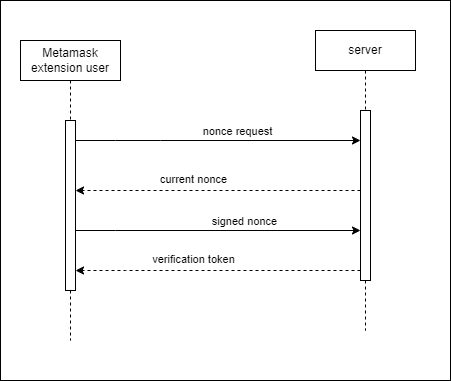

The diagram above was exported from draw.io. Its source (the exported page's mxGraphModel, read from the mxfile embedded in the PNG):
<mxGraphModel dx="1009" dy="542" grid="1" gridSize="10" guides="1" tooltips="1" connect="1" arrows="1" fold="1" page="1" pageScale="1" pageWidth="850" pageHeight="1100" math="0" shadow="0">
  <root>
    <mxCell id="0" />
    <mxCell id="1" parent="0" />
    <mxCell id="G0oppDUZxdVKSBCxiJbw-1" value="" style="rounded=0;whiteSpace=wrap;html=1;" vertex="1" parent="1">
      <mxGeometry x="10" width="450" height="380" as="geometry" />
    </mxCell>
    <mxCell id="aM9ryv3xv72pqoxQDRHE-5" value="server" style="shape=umlLifeline;perimeter=lifelinePerimeter;whiteSpace=wrap;html=1;container=0;dropTarget=0;collapsible=0;recursiveResize=0;outlineConnect=0;portConstraint=eastwest;newEdgeStyle={&quot;edgeStyle&quot;:&quot;elbowEdgeStyle&quot;,&quot;elbow&quot;:&quot;vertical&quot;,&quot;curved&quot;:0,&quot;rounded&quot;:0};" parent="1" vertex="1">
      <mxGeometry x="325" y="30" width="100" height="300" as="geometry" />
    </mxCell>
    <mxCell id="aM9ryv3xv72pqoxQDRHE-6" value="" style="html=1;points=[];perimeter=orthogonalPerimeter;outlineConnect=0;targetShapes=umlLifeline;portConstraint=eastwest;newEdgeStyle={&quot;edgeStyle&quot;:&quot;elbowEdgeStyle&quot;,&quot;elbow&quot;:&quot;vertical&quot;,&quot;curved&quot;:0,&quot;rounded&quot;:0};" parent="aM9ryv3xv72pqoxQDRHE-5" vertex="1">
      <mxGeometry x="45" y="80" width="10" height="170" as="geometry" />
    </mxCell>
    <mxCell id="EyiGyx5sTus0gzihgp87-27" value="Metamask extension user" style="shape=umlLifeline;perimeter=lifelinePerimeter;whiteSpace=wrap;html=1;container=0;dropTarget=0;collapsible=0;recursiveResize=0;outlineConnect=0;portConstraint=eastwest;newEdgeStyle={&quot;edgeStyle&quot;:&quot;elbowEdgeStyle&quot;,&quot;elbow&quot;:&quot;vertical&quot;,&quot;curved&quot;:0,&quot;rounded&quot;:0};" parent="1" vertex="1">
      <mxGeometry x="30" y="40" width="100" height="300" as="geometry" />
    </mxCell>
    <mxCell id="EyiGyx5sTus0gzihgp87-28" value="" style="html=1;points=[];perimeter=orthogonalPerimeter;outlineConnect=0;targetShapes=umlLifeline;portConstraint=eastwest;newEdgeStyle={&quot;edgeStyle&quot;:&quot;elbowEdgeStyle&quot;,&quot;elbow&quot;:&quot;vertical&quot;,&quot;curved&quot;:0,&quot;rounded&quot;:0};" parent="EyiGyx5sTus0gzihgp87-27" vertex="1">
      <mxGeometry x="45" y="80" width="10" height="170" as="geometry" />
    </mxCell>
    <mxCell id="EyiGyx5sTus0gzihgp87-29" value="" style="endArrow=classic;html=1;rounded=0;" parent="1" source="EyiGyx5sTus0gzihgp87-28" target="aM9ryv3xv72pqoxQDRHE-6" edge="1">
      <mxGeometry width="50" height="50" relative="1" as="geometry">
        <mxPoint x="160" y="210" as="sourcePoint" />
        <mxPoint x="220" y="150" as="targetPoint" />
        <Array as="points">
          <mxPoint x="125" y="140" />
          <mxPoint x="170" y="140" />
        </Array>
      </mxGeometry>
    </mxCell>
    <mxCell id="EyiGyx5sTus0gzihgp87-30" value="nonce request" style="edgeLabel;html=1;align=center;verticalAlign=middle;resizable=0;points=[];" parent="EyiGyx5sTus0gzihgp87-29" vertex="1" connectable="0">
      <mxGeometry x="0.3186" y="-1" relative="1" as="geometry">
        <mxPoint x="-27" y="-11" as="offset" />
      </mxGeometry>
    </mxCell>
    <mxCell id="EyiGyx5sTus0gzihgp87-40" value="" style="endArrow=classic;html=1;rounded=0;dashed=1;" parent="1" edge="1" source="aM9ryv3xv72pqoxQDRHE-6">
      <mxGeometry width="50" height="50" relative="1" as="geometry">
        <mxPoint x="245" y="190" as="sourcePoint" />
        <mxPoint x="85" y="190" as="targetPoint" />
        <Array as="points">
          <mxPoint x="130" y="190" />
        </Array>
      </mxGeometry>
    </mxCell>
    <mxCell id="EyiGyx5sTus0gzihgp87-41" value="current nonce" style="edgeLabel;html=1;align=center;verticalAlign=middle;resizable=0;points=[];" parent="EyiGyx5sTus0gzihgp87-40" vertex="1" connectable="0">
      <mxGeometry x="0.3186" y="-1" relative="1" as="geometry">
        <mxPoint x="20" y="-11" as="offset" />
      </mxGeometry>
    </mxCell>
    <mxCell id="EyiGyx5sTus0gzihgp87-42" value="" style="endArrow=classic;html=1;rounded=0;" parent="1" source="EyiGyx5sTus0gzihgp87-28" target="aM9ryv3xv72pqoxQDRHE-6" edge="1">
      <mxGeometry width="50" height="50" relative="1" as="geometry">
        <mxPoint x="80" y="230" as="sourcePoint" />
        <mxPoint x="240" y="230" as="targetPoint" />
        <Array as="points">
          <mxPoint x="125" y="230" />
        </Array>
      </mxGeometry>
    </mxCell>
    <mxCell id="EyiGyx5sTus0gzihgp87-43" value="signed nonce" style="edgeLabel;html=1;align=center;verticalAlign=middle;resizable=0;points=[];" parent="EyiGyx5sTus0gzihgp87-42" vertex="1" connectable="0">
      <mxGeometry x="0.3186" y="-1" relative="1" as="geometry">
        <mxPoint x="-20" y="-11" as="offset" />
      </mxGeometry>
    </mxCell>
    <mxCell id="EyiGyx5sTus0gzihgp87-44" value="" style="endArrow=classic;html=1;rounded=0;dashed=1;" parent="1" source="aM9ryv3xv72pqoxQDRHE-6" target="EyiGyx5sTus0gzihgp87-28" edge="1">
      <mxGeometry width="50" height="50" relative="1" as="geometry">
        <mxPoint x="250" y="270" as="sourcePoint" />
        <mxPoint x="90" y="270" as="targetPoint" />
        <Array as="points">
          <mxPoint x="135" y="270" />
        </Array>
      </mxGeometry>
    </mxCell>
    <mxCell id="EyiGyx5sTus0gzihgp87-45" value="verification token" style="edgeLabel;html=1;align=center;verticalAlign=middle;resizable=0;points=[];" parent="EyiGyx5sTus0gzihgp87-44" vertex="1" connectable="0">
      <mxGeometry x="0.3186" y="-1" relative="1" as="geometry">
        <mxPoint x="20" y="-11" as="offset" />
      </mxGeometry>
    </mxCell>
  </root>
</mxGraphModel>